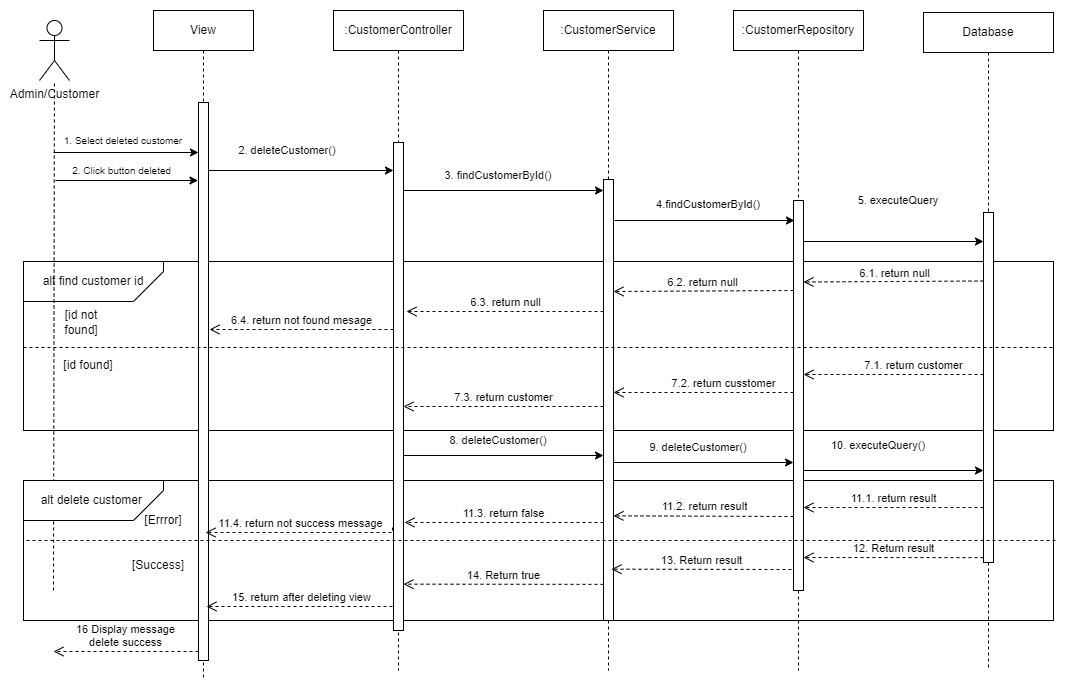

The diagram above was exported from draw.io. Its source (the exported page's mxGraphModel, read from the mxfile embedded in the PNG):
<mxGraphModel dx="1750" dy="1028" grid="1" gridSize="10" guides="1" tooltips="1" connect="1" arrows="1" fold="1" page="1" pageScale="1" pageWidth="850" pageHeight="1100" math="0" shadow="0">
  <root>
    <mxCell id="0" />
    <mxCell id="1" parent="0" />
    <mxCell id="Et9vxzkcroz6G142Trcm-6" value="&lt;span style=&quot;white-space: pre;&quot;&gt;&#09;&lt;/span&gt;" style="rounded=0;whiteSpace=wrap;html=1;endArrow=none;endFill=0;" vertex="1" parent="1">
      <mxGeometry x="60" y="510" width="1030" height="140" as="geometry" />
    </mxCell>
    <mxCell id="Hb6rSOw8DlXc4UhnTD5E-1" value="&lt;span style=&quot;white-space: pre;&quot;&gt;&#09;&lt;/span&gt;" style="rounded=0;whiteSpace=wrap;html=1;endArrow=none;endFill=0;" parent="1" vertex="1">
      <mxGeometry x="60" y="291" width="1030" height="169" as="geometry" />
    </mxCell>
    <mxCell id="Hb6rSOw8DlXc4UhnTD5E-2" value="View" style="shape=umlLifeline;perimeter=lifelinePerimeter;whiteSpace=wrap;html=1;container=0;dropTarget=0;collapsible=0;recursiveResize=0;outlineConnect=0;portConstraint=eastwest;newEdgeStyle={&quot;edgeStyle&quot;:&quot;elbowEdgeStyle&quot;,&quot;elbow&quot;:&quot;vertical&quot;,&quot;curved&quot;:0,&quot;rounded&quot;:0};" parent="1" vertex="1">
      <mxGeometry x="190" y="40" width="100" height="670" as="geometry" />
    </mxCell>
    <mxCell id="Hb6rSOw8DlXc4UhnTD5E-3" value="" style="html=1;points=[];perimeter=orthogonalPerimeter;outlineConnect=0;targetShapes=umlLifeline;portConstraint=eastwest;newEdgeStyle={&quot;edgeStyle&quot;:&quot;elbowEdgeStyle&quot;,&quot;elbow&quot;:&quot;vertical&quot;,&quot;curved&quot;:0,&quot;rounded&quot;:0};" parent="Hb6rSOw8DlXc4UhnTD5E-2" vertex="1">
      <mxGeometry x="45" y="92" width="10" height="558" as="geometry" />
    </mxCell>
    <mxCell id="Hb6rSOw8DlXc4UhnTD5E-4" value=":CustomerController" style="shape=umlLifeline;perimeter=lifelinePerimeter;whiteSpace=wrap;html=1;container=0;dropTarget=0;collapsible=0;recursiveResize=0;outlineConnect=0;portConstraint=eastwest;newEdgeStyle={&quot;edgeStyle&quot;:&quot;elbowEdgeStyle&quot;,&quot;elbow&quot;:&quot;vertical&quot;,&quot;curved&quot;:0,&quot;rounded&quot;:0};" parent="1" vertex="1">
      <mxGeometry x="370" y="40" width="130" height="660" as="geometry" />
    </mxCell>
    <mxCell id="Hb6rSOw8DlXc4UhnTD5E-5" value="" style="html=1;points=[];perimeter=orthogonalPerimeter;outlineConnect=0;targetShapes=umlLifeline;portConstraint=eastwest;newEdgeStyle={&quot;edgeStyle&quot;:&quot;elbowEdgeStyle&quot;,&quot;elbow&quot;:&quot;vertical&quot;,&quot;curved&quot;:0,&quot;rounded&quot;:0};" parent="Hb6rSOw8DlXc4UhnTD5E-4" vertex="1">
      <mxGeometry x="60" y="132" width="10" height="488" as="geometry" />
    </mxCell>
    <mxCell id="Hb6rSOw8DlXc4UhnTD5E-6" value="6.4. return not found mesage" style="html=1;verticalAlign=bottom;endArrow=open;dashed=1;endSize=8;edgeStyle=elbowEdgeStyle;elbow=vertical;curved=0;rounded=0;" parent="1" edge="1">
      <mxGeometry relative="1" as="geometry">
        <mxPoint x="246" y="359" as="targetPoint" />
        <Array as="points">
          <mxPoint x="351" y="359" />
        </Array>
        <mxPoint x="430" y="359" as="sourcePoint" />
      </mxGeometry>
    </mxCell>
    <mxCell id="Hb6rSOw8DlXc4UhnTD5E-7" value="" style="endArrow=classic;html=1;rounded=0;" parent="1" edge="1">
      <mxGeometry width="50" height="50" relative="1" as="geometry">
        <mxPoint x="90" y="182" as="sourcePoint" />
        <mxPoint x="235" y="182" as="targetPoint" />
      </mxGeometry>
    </mxCell>
    <mxCell id="Hb6rSOw8DlXc4UhnTD5E-8" value="alt find customer id" style="shape=card;whiteSpace=wrap;html=1;endArrow=none;endFill=0;direction=west;" parent="1" vertex="1">
      <mxGeometry x="60" y="291" width="140" height="40" as="geometry" />
    </mxCell>
    <mxCell id="Hb6rSOw8DlXc4UhnTD5E-9" value="Admin/Customer" style="shape=umlActor;verticalLabelPosition=bottom;verticalAlign=top;html=1;outlineConnect=0;endArrow=none;endFill=0;" parent="1" vertex="1">
      <mxGeometry x="76" y="50" width="30" height="60" as="geometry" />
    </mxCell>
    <mxCell id="Hb6rSOw8DlXc4UhnTD5E-10" value="" style="endArrow=none;dashed=1;html=1;rounded=0;" parent="1" target="Hb6rSOw8DlXc4UhnTD5E-9" edge="1">
      <mxGeometry width="50" height="50" relative="1" as="geometry">
        <mxPoint x="90" y="620" as="sourcePoint" />
        <mxPoint x="90" y="320" as="targetPoint" />
      </mxGeometry>
    </mxCell>
    <mxCell id="Hb6rSOw8DlXc4UhnTD5E-11" value="&lt;div style=&quot;&quot;&gt;&lt;span style=&quot;background-color: initial;&quot;&gt;&lt;font style=&quot;font-size: 10px;&quot;&gt;1. Select deleted customer&lt;/font&gt;&lt;/span&gt;&lt;/div&gt;" style="text;html=1;strokeColor=none;fillColor=none;align=center;verticalAlign=middle;whiteSpace=wrap;rounded=0;" parent="1" vertex="1">
      <mxGeometry x="95" y="150" width="130" height="40" as="geometry" />
    </mxCell>
    <mxCell id="Hb6rSOw8DlXc4UhnTD5E-12" value="" style="endArrow=classic;html=1;rounded=0;" parent="1" edge="1">
      <mxGeometry width="50" height="50" relative="1" as="geometry">
        <mxPoint x="245" y="200" as="sourcePoint" />
        <mxPoint x="430" y="200" as="targetPoint" />
      </mxGeometry>
    </mxCell>
    <mxCell id="Hb6rSOw8DlXc4UhnTD5E-13" value="&lt;font style=&quot;font-size: 11px;&quot;&gt;2. deleteCustomer()&lt;/font&gt;" style="text;html=1;strokeColor=none;fillColor=none;align=center;verticalAlign=middle;whiteSpace=wrap;rounded=0;" parent="1" vertex="1">
      <mxGeometry x="259" y="160" width="130" height="40" as="geometry" />
    </mxCell>
    <mxCell id="Hb6rSOw8DlXc4UhnTD5E-14" value=":CustomerService" style="shape=umlLifeline;perimeter=lifelinePerimeter;whiteSpace=wrap;html=1;container=0;dropTarget=0;collapsible=0;recursiveResize=0;outlineConnect=0;portConstraint=eastwest;newEdgeStyle={&quot;edgeStyle&quot;:&quot;elbowEdgeStyle&quot;,&quot;elbow&quot;:&quot;vertical&quot;,&quot;curved&quot;:0,&quot;rounded&quot;:0};" parent="1" vertex="1">
      <mxGeometry x="580" y="40" width="130" height="660" as="geometry" />
    </mxCell>
    <mxCell id="Hb6rSOw8DlXc4UhnTD5E-15" value="" style="html=1;points=[];perimeter=orthogonalPerimeter;outlineConnect=0;targetShapes=umlLifeline;portConstraint=eastwest;newEdgeStyle={&quot;edgeStyle&quot;:&quot;elbowEdgeStyle&quot;,&quot;elbow&quot;:&quot;vertical&quot;,&quot;curved&quot;:0,&quot;rounded&quot;:0};" parent="Hb6rSOw8DlXc4UhnTD5E-14" vertex="1">
      <mxGeometry x="60" y="169" width="10" height="441" as="geometry" />
    </mxCell>
    <mxCell id="Hb6rSOw8DlXc4UhnTD5E-16" value=":CustomerRepository" style="shape=umlLifeline;perimeter=lifelinePerimeter;whiteSpace=wrap;html=1;container=0;dropTarget=0;collapsible=0;recursiveResize=0;outlineConnect=0;portConstraint=eastwest;newEdgeStyle={&quot;edgeStyle&quot;:&quot;elbowEdgeStyle&quot;,&quot;elbow&quot;:&quot;vertical&quot;,&quot;curved&quot;:0,&quot;rounded&quot;:0};" parent="1" vertex="1">
      <mxGeometry x="770" y="40" width="130" height="660" as="geometry" />
    </mxCell>
    <mxCell id="Hb6rSOw8DlXc4UhnTD5E-17" value="" style="html=1;points=[];perimeter=orthogonalPerimeter;outlineConnect=0;targetShapes=umlLifeline;portConstraint=eastwest;newEdgeStyle={&quot;edgeStyle&quot;:&quot;elbowEdgeStyle&quot;,&quot;elbow&quot;:&quot;vertical&quot;,&quot;curved&quot;:0,&quot;rounded&quot;:0};" parent="Hb6rSOw8DlXc4UhnTD5E-16" vertex="1">
      <mxGeometry x="60" y="190" width="10" height="390" as="geometry" />
    </mxCell>
    <mxCell id="Hb6rSOw8DlXc4UhnTD5E-18" value="Database" style="shape=umlLifeline;perimeter=lifelinePerimeter;whiteSpace=wrap;html=1;container=0;dropTarget=0;collapsible=0;recursiveResize=0;outlineConnect=0;portConstraint=eastwest;newEdgeStyle={&quot;edgeStyle&quot;:&quot;elbowEdgeStyle&quot;,&quot;elbow&quot;:&quot;vertical&quot;,&quot;curved&quot;:0,&quot;rounded&quot;:0};" parent="1" vertex="1">
      <mxGeometry x="960" y="42" width="130" height="658" as="geometry" />
    </mxCell>
    <mxCell id="Hb6rSOw8DlXc4UhnTD5E-19" value="" style="html=1;points=[];perimeter=orthogonalPerimeter;outlineConnect=0;targetShapes=umlLifeline;portConstraint=eastwest;newEdgeStyle={&quot;edgeStyle&quot;:&quot;elbowEdgeStyle&quot;,&quot;elbow&quot;:&quot;vertical&quot;,&quot;curved&quot;:0,&quot;rounded&quot;:0};" parent="Hb6rSOw8DlXc4UhnTD5E-18" vertex="1">
      <mxGeometry x="60" y="200" width="10" height="350" as="geometry" />
    </mxCell>
    <mxCell id="Hb6rSOw8DlXc4UhnTD5E-20" value="" style="endArrow=none;dashed=1;html=1;rounded=0;" parent="1" edge="1">
      <mxGeometry width="50" height="50" relative="1" as="geometry">
        <mxPoint x="60" y="377" as="sourcePoint" />
        <mxPoint x="1090" y="377" as="targetPoint" />
      </mxGeometry>
    </mxCell>
    <mxCell id="Hb6rSOw8DlXc4UhnTD5E-21" value="" style="endArrow=classic;html=1;rounded=0;" parent="1" edge="1">
      <mxGeometry width="50" height="50" relative="1" as="geometry">
        <mxPoint x="440" y="220" as="sourcePoint" />
        <mxPoint x="640" y="220" as="targetPoint" />
      </mxGeometry>
    </mxCell>
    <mxCell id="Hb6rSOw8DlXc4UhnTD5E-22" value="&lt;font style=&quot;font-size: 11px;&quot;&gt;3. findCustomerById()&lt;/font&gt;" style="text;html=1;strokeColor=none;fillColor=none;align=center;verticalAlign=middle;whiteSpace=wrap;rounded=0;" parent="1" vertex="1">
      <mxGeometry x="470" y="185" width="130" height="40" as="geometry" />
    </mxCell>
    <mxCell id="Hb6rSOw8DlXc4UhnTD5E-23" value="&lt;font style=&quot;font-size: 11px;&quot;&gt;4.findCustomerById()&lt;/font&gt;" style="text;html=1;strokeColor=none;fillColor=none;align=center;verticalAlign=middle;whiteSpace=wrap;rounded=0;" parent="1" vertex="1">
      <mxGeometry x="680" y="214" width="130" height="40" as="geometry" />
    </mxCell>
    <mxCell id="Hb6rSOw8DlXc4UhnTD5E-24" value="" style="endArrow=classic;html=1;rounded=0;" parent="1" edge="1">
      <mxGeometry width="50" height="50" relative="1" as="geometry">
        <mxPoint x="651" y="250" as="sourcePoint" />
        <mxPoint x="831" y="250" as="targetPoint" />
      </mxGeometry>
    </mxCell>
    <mxCell id="Hb6rSOw8DlXc4UhnTD5E-25" value="" style="endArrow=classic;html=1;rounded=0;" parent="1" edge="1">
      <mxGeometry width="50" height="50" relative="1" as="geometry">
        <mxPoint x="840" y="271" as="sourcePoint" />
        <mxPoint x="1020" y="271" as="targetPoint" />
      </mxGeometry>
    </mxCell>
    <mxCell id="Hb6rSOw8DlXc4UhnTD5E-26" value="&lt;font style=&quot;font-size: 11px;&quot;&gt;5. executeQuery&lt;/font&gt;" style="text;html=1;strokeColor=none;fillColor=none;align=center;verticalAlign=middle;whiteSpace=wrap;rounded=0;" parent="1" vertex="1">
      <mxGeometry x="870" y="210" width="130" height="40" as="geometry" />
    </mxCell>
    <mxCell id="Hb6rSOw8DlXc4UhnTD5E-27" value="6.3. return null" style="html=1;verticalAlign=bottom;endArrow=open;dashed=1;endSize=8;edgeStyle=elbowEdgeStyle;elbow=vertical;curved=0;rounded=0;" parent="1" edge="1">
      <mxGeometry relative="1" as="geometry">
        <mxPoint x="443" y="341" as="targetPoint" />
        <Array as="points">
          <mxPoint x="548" y="341" />
        </Array>
        <mxPoint x="640" y="341" as="sourcePoint" />
      </mxGeometry>
    </mxCell>
    <mxCell id="Hb6rSOw8DlXc4UhnTD5E-28" value="&lt;blockquote style=&quot;margin: 0 0 0 40px; border: none; padding: 0px;&quot;&gt;7.1. return customer&lt;/blockquote&gt;" style="html=1;verticalAlign=bottom;endArrow=open;dashed=1;endSize=8;edgeStyle=elbowEdgeStyle;elbow=vertical;curved=0;rounded=0;align=center;" parent="1" edge="1">
      <mxGeometry relative="1" as="geometry">
        <mxPoint x="840" y="404" as="targetPoint" />
        <Array as="points">
          <mxPoint x="945" y="404" />
        </Array>
        <mxPoint x="1020" y="404" as="sourcePoint" />
      </mxGeometry>
    </mxCell>
    <mxCell id="Hb6rSOw8DlXc4UhnTD5E-29" value="&lt;blockquote style=&quot;margin: 0 0 0 40px; border: none; padding: 0px;&quot;&gt;7.2. return cusstomer&lt;/blockquote&gt;" style="html=1;verticalAlign=bottom;endArrow=open;dashed=1;endSize=8;edgeStyle=elbowEdgeStyle;elbow=horizontal;curved=0;rounded=0;align=center;" parent="1" edge="1">
      <mxGeometry relative="1" as="geometry">
        <mxPoint x="650" y="422" as="targetPoint" />
        <Array as="points">
          <mxPoint x="755" y="422" />
        </Array>
        <mxPoint x="830" y="422" as="sourcePoint" />
      </mxGeometry>
    </mxCell>
    <mxCell id="Hb6rSOw8DlXc4UhnTD5E-30" value="7.3. return customer" style="html=1;verticalAlign=bottom;endArrow=open;dashed=1;endSize=8;edgeStyle=elbowEdgeStyle;elbow=vertical;curved=0;rounded=0;" parent="1" edge="1">
      <mxGeometry relative="1" as="geometry">
        <mxPoint x="440" y="436" as="targetPoint" />
        <Array as="points">
          <mxPoint x="548" y="436" />
        </Array>
        <mxPoint x="640" y="436" as="sourcePoint" />
      </mxGeometry>
    </mxCell>
    <mxCell id="Hb6rSOw8DlXc4UhnTD5E-31" value="15. return after deleting view" style="html=1;verticalAlign=bottom;endArrow=open;dashed=1;endSize=8;edgeStyle=elbowEdgeStyle;elbow=vertical;curved=0;rounded=0;exitX=0;exitY=0.895;exitDx=0;exitDy=0;exitPerimeter=0;" parent="1" edge="1">
      <mxGeometry relative="1" as="geometry">
        <mxPoint x="243" y="636" as="targetPoint" />
        <Array as="points">
          <mxPoint x="351" y="636" />
        </Array>
        <mxPoint x="430" y="631" as="sourcePoint" />
      </mxGeometry>
    </mxCell>
    <mxCell id="Hb6rSOw8DlXc4UhnTD5E-32" value="16 Display message &lt;br&gt;delete success" style="html=1;verticalAlign=bottom;endArrow=open;dashed=1;endSize=8;edgeStyle=elbowEdgeStyle;elbow=vertical;curved=0;rounded=0;" parent="1" edge="1">
      <mxGeometry relative="1" as="geometry">
        <mxPoint x="90" y="681" as="targetPoint" />
        <Array as="points">
          <mxPoint x="210" y="681" />
        </Array>
        <mxPoint x="235" y="681" as="sourcePoint" />
      </mxGeometry>
    </mxCell>
    <mxCell id="Hb6rSOw8DlXc4UhnTD5E-33" value="[id not found]" style="text;html=1;strokeColor=none;fillColor=none;align=center;verticalAlign=middle;whiteSpace=wrap;rounded=0;" parent="1" vertex="1">
      <mxGeometry x="88" y="337" width="60" height="30" as="geometry" />
    </mxCell>
    <mxCell id="Hb6rSOw8DlXc4UhnTD5E-34" value="[id found]" style="text;html=1;strokeColor=none;fillColor=none;align=center;verticalAlign=middle;whiteSpace=wrap;rounded=0;" parent="1" vertex="1">
      <mxGeometry x="95" y="380" width="60" height="30" as="geometry" />
    </mxCell>
    <mxCell id="Hb6rSOw8DlXc4UhnTD5E-35" value="" style="endArrow=classic;html=1;rounded=0;" parent="1" edge="1">
      <mxGeometry width="50" height="50" relative="1" as="geometry">
        <mxPoint x="92" y="210" as="sourcePoint" />
        <mxPoint x="234.5" y="210" as="targetPoint" />
      </mxGeometry>
    </mxCell>
    <mxCell id="Hb6rSOw8DlXc4UhnTD5E-36" value="&lt;div style=&quot;&quot;&gt;&lt;span style=&quot;background-color: initial;&quot;&gt;&lt;font style=&quot;font-size: 10px;&quot;&gt;2. Click button deleted&amp;nbsp;&lt;/font&gt;&lt;/span&gt;&lt;/div&gt;" style="text;html=1;strokeColor=none;fillColor=none;align=center;verticalAlign=middle;whiteSpace=wrap;rounded=0;" parent="1" vertex="1">
      <mxGeometry x="95" y="180" width="130" height="40" as="geometry" />
    </mxCell>
    <mxCell id="E36YHKfbmxVKYP5VS0w3-3" value="6.2. return null" style="html=1;verticalAlign=bottom;endArrow=open;dashed=1;endSize=8;edgeStyle=elbowEdgeStyle;elbow=vertical;curved=0;rounded=0;" edge="1" parent="1">
      <mxGeometry x="0.0055" relative="1" as="geometry">
        <mxPoint x="650" y="321" as="targetPoint" />
        <Array as="points">
          <mxPoint x="755" y="321" />
        </Array>
        <mxPoint x="830" y="320" as="sourcePoint" />
        <mxPoint as="offset" />
      </mxGeometry>
    </mxCell>
    <mxCell id="E36YHKfbmxVKYP5VS0w3-4" value="6.1. return null" style="html=1;verticalAlign=bottom;endArrow=open;dashed=1;endSize=8;edgeStyle=elbowEdgeStyle;elbow=vertical;curved=0;rounded=0;" edge="1" parent="1">
      <mxGeometry relative="1" as="geometry">
        <mxPoint x="840" y="311.5" as="targetPoint" />
        <Array as="points">
          <mxPoint x="945" y="311.5" />
        </Array>
        <mxPoint x="1020" y="310.5" as="sourcePoint" />
      </mxGeometry>
    </mxCell>
    <mxCell id="E36YHKfbmxVKYP5VS0w3-5" value="" style="endArrow=classic;html=1;rounded=0;" edge="1" parent="1">
      <mxGeometry width="50" height="50" relative="1" as="geometry">
        <mxPoint x="440" y="485" as="sourcePoint" />
        <mxPoint x="640" y="485" as="targetPoint" />
      </mxGeometry>
    </mxCell>
    <mxCell id="E36YHKfbmxVKYP5VS0w3-6" value="&lt;font style=&quot;font-size: 11px;&quot;&gt;8. deleteCustomer()&lt;/font&gt;" style="text;html=1;strokeColor=none;fillColor=none;align=center;verticalAlign=middle;whiteSpace=wrap;rounded=0;" vertex="1" parent="1">
      <mxGeometry x="470" y="450" width="130" height="40" as="geometry" />
    </mxCell>
    <mxCell id="Et9vxzkcroz6G142Trcm-1" value="&lt;font style=&quot;font-size: 11px;&quot;&gt;9. deleteCustomer()&lt;/font&gt;" style="text;html=1;strokeColor=none;fillColor=none;align=center;verticalAlign=middle;whiteSpace=wrap;rounded=0;" vertex="1" parent="1">
      <mxGeometry x="670" y="457" width="130" height="40" as="geometry" />
    </mxCell>
    <mxCell id="Et9vxzkcroz6G142Trcm-2" value="" style="endArrow=classic;html=1;rounded=0;" edge="1" parent="1">
      <mxGeometry width="50" height="50" relative="1" as="geometry">
        <mxPoint x="650" y="492" as="sourcePoint" />
        <mxPoint x="830" y="492" as="targetPoint" />
      </mxGeometry>
    </mxCell>
    <mxCell id="Et9vxzkcroz6G142Trcm-3" value="&lt;font style=&quot;font-size: 11px;&quot;&gt;10. executeQuery()&lt;/font&gt;" style="text;html=1;strokeColor=none;fillColor=none;align=center;verticalAlign=middle;whiteSpace=wrap;rounded=0;" vertex="1" parent="1">
      <mxGeometry x="850" y="455" width="130" height="40" as="geometry" />
    </mxCell>
    <mxCell id="Et9vxzkcroz6G142Trcm-4" value="" style="endArrow=classic;html=1;rounded=0;" edge="1" parent="1">
      <mxGeometry width="50" height="50" relative="1" as="geometry">
        <mxPoint x="840" y="500" as="sourcePoint" />
        <mxPoint x="1020" y="500" as="targetPoint" />
      </mxGeometry>
    </mxCell>
    <mxCell id="Et9vxzkcroz6G142Trcm-7" value="" style="endArrow=none;dashed=1;html=1;rounded=0;" edge="1" parent="1">
      <mxGeometry width="50" height="50" relative="1" as="geometry">
        <mxPoint x="63" y="570" as="sourcePoint" />
        <mxPoint x="1093" y="570" as="targetPoint" />
      </mxGeometry>
    </mxCell>
    <mxCell id="Et9vxzkcroz6G142Trcm-8" value="alt delete customer&amp;nbsp;" style="shape=card;whiteSpace=wrap;html=1;endArrow=none;endFill=0;direction=west;" vertex="1" parent="1">
      <mxGeometry x="60" y="510" width="140" height="40" as="geometry" />
    </mxCell>
    <mxCell id="Et9vxzkcroz6G142Trcm-9" value="[Errror]" style="text;html=1;strokeColor=none;fillColor=none;align=center;verticalAlign=middle;whiteSpace=wrap;rounded=0;" vertex="1" parent="1">
      <mxGeometry x="170" y="535" width="60" height="30" as="geometry" />
    </mxCell>
    <mxCell id="Et9vxzkcroz6G142Trcm-10" value="[Success]" style="text;html=1;strokeColor=none;fillColor=none;align=center;verticalAlign=middle;whiteSpace=wrap;rounded=0;" vertex="1" parent="1">
      <mxGeometry x="165" y="580" width="60" height="30" as="geometry" />
    </mxCell>
    <mxCell id="Et9vxzkcroz6G142Trcm-11" value="11.3. return false" style="html=1;verticalAlign=bottom;endArrow=open;dashed=1;endSize=8;edgeStyle=elbowEdgeStyle;elbow=vertical;curved=0;rounded=0;" edge="1" parent="1">
      <mxGeometry relative="1" as="geometry">
        <mxPoint x="441" y="552" as="targetPoint" />
        <Array as="points">
          <mxPoint x="640" y="552" />
        </Array>
        <mxPoint x="640" y="552" as="sourcePoint" />
      </mxGeometry>
    </mxCell>
    <mxCell id="Et9vxzkcroz6G142Trcm-12" value="11.2. return result" style="html=1;verticalAlign=bottom;endArrow=open;dashed=1;endSize=8;edgeStyle=elbowEdgeStyle;elbow=vertical;curved=0;rounded=0;" edge="1" parent="1">
      <mxGeometry relative="1" as="geometry">
        <mxPoint x="650" y="546" as="targetPoint" />
        <Array as="points" />
        <mxPoint x="830" y="546" as="sourcePoint" />
      </mxGeometry>
    </mxCell>
    <mxCell id="Et9vxzkcroz6G142Trcm-13" value="11.1. return result" style="html=1;verticalAlign=bottom;endArrow=open;dashed=1;endSize=8;edgeStyle=elbowEdgeStyle;elbow=vertical;curved=0;rounded=0;" edge="1" parent="1">
      <mxGeometry relative="1" as="geometry">
        <mxPoint x="840" y="537" as="targetPoint" />
        <Array as="points" />
        <mxPoint x="1020" y="537" as="sourcePoint" />
      </mxGeometry>
    </mxCell>
    <mxCell id="Et9vxzkcroz6G142Trcm-14" value="12. Return result" style="html=1;verticalAlign=bottom;endArrow=open;dashed=1;endSize=8;edgeStyle=elbowEdgeStyle;elbow=vertical;curved=0;rounded=0;" edge="1" parent="1">
      <mxGeometry relative="1" as="geometry">
        <mxPoint x="840" y="587.14" as="targetPoint" />
        <Array as="points" />
        <mxPoint x="1020" y="587.14" as="sourcePoint" />
      </mxGeometry>
    </mxCell>
    <mxCell id="Et9vxzkcroz6G142Trcm-15" value="11.4. return not success message" style="html=1;verticalAlign=bottom;endArrow=open;dashed=1;endSize=8;edgeStyle=elbowEdgeStyle;elbow=vertical;curved=0;rounded=0;exitX=0;exitY=0.895;exitDx=0;exitDy=0;exitPerimeter=0;" edge="1" parent="1">
      <mxGeometry relative="1" as="geometry">
        <mxPoint x="242" y="562" as="targetPoint" />
        <Array as="points">
          <mxPoint x="350" y="562" />
        </Array>
        <mxPoint x="429" y="557" as="sourcePoint" />
      </mxGeometry>
    </mxCell>
    <mxCell id="Et9vxzkcroz6G142Trcm-16" value="13. Return result" style="html=1;verticalAlign=bottom;endArrow=open;dashed=1;endSize=8;edgeStyle=elbowEdgeStyle;elbow=vertical;curved=0;rounded=0;" edge="1" parent="1">
      <mxGeometry relative="1" as="geometry">
        <mxPoint x="648" y="599" as="targetPoint" />
        <Array as="points" />
        <mxPoint x="828" y="599" as="sourcePoint" />
      </mxGeometry>
    </mxCell>
    <mxCell id="Et9vxzkcroz6G142Trcm-17" value="14. Return true" style="html=1;verticalAlign=bottom;endArrow=open;dashed=1;endSize=8;edgeStyle=elbowEdgeStyle;elbow=vertical;curved=0;rounded=0;exitX=0;exitY=0.909;exitDx=0;exitDy=0;exitPerimeter=0;" edge="1" parent="1">
      <mxGeometry relative="1" as="geometry">
        <mxPoint x="440" y="614" as="targetPoint" />
        <Array as="points" />
        <mxPoint x="640" y="613.8689999999999" as="sourcePoint" />
      </mxGeometry>
    </mxCell>
  </root>
</mxGraphModel>